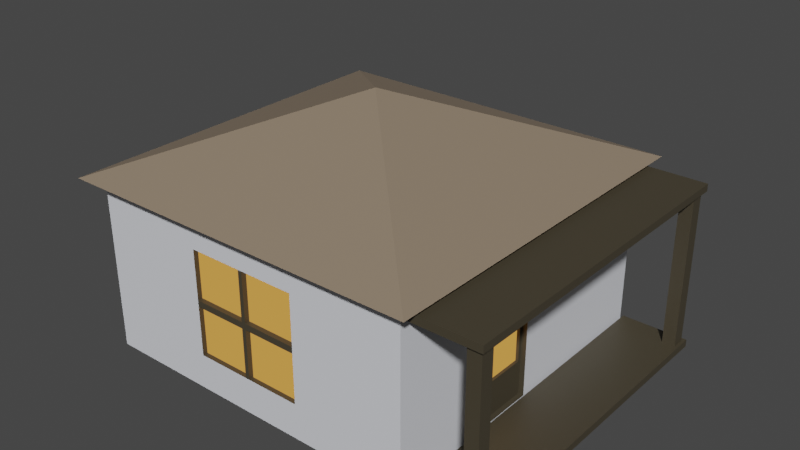 # Source: houses.blend  (saved by Blender 2.82.7; exported with 4.5.12 LTS)
import bpy
from mathutils import Matrix  # noqa: F401  (used for matrix-valued properties, if any)

bpy.ops.wm.read_factory_settings(use_empty=True)
scene = bpy.context.scene
scene.name = 'Scene'

# ---- collections
col_collection = bpy.data.collections.new('Collection'); scene.collection.children.link(col_collection)

# ---- materials (node trees are filled in below, after node groups)
mat_walls = bpy.data.materials.new('Walls')
mat_walls.use_transparent_shadow = False
mat_roof = bpy.data.materials.new('Roof')
mat_roof.use_transparent_shadow = False
mat_wood = bpy.data.materials.new('Wood')
mat_wood.use_transparent_shadow = False
mat_light = bpy.data.materials.new('Light')
mat_light.use_transparent_shadow = False

# ---- material node trees
mat_walls.use_nodes = True; mat_walls.node_tree.nodes.clear()
_N = mat_walls.node_tree.nodes; _L = mat_walls.node_tree.links
n0 = _N.new('ShaderNodeOutputMaterial'); n0.name = 'Material Output'; n0.location = (300, 300)
n1 = _N.new('ShaderNodeBsdfPrincipled'); n1.name = 'Principled BSDF'; n1.location = (10, 300)
n1.distribution = 'GGX'
n1.subsurface_method = 'BURLEY'
n1.inputs[0].default_value = (0.7463, 0.7629, 0.814, 1.0)
n1.inputs[3].default_value = 1.45
n1.inputs[27].default_value = (0.0, 0.0, 0.0, 1.0)
n1.inputs[28].default_value = 1.0
_L.new(n1.outputs[0], n0.inputs[0])
n0.is_active_output = True
mat_roof.use_nodes = True; mat_roof.node_tree.nodes.clear()
_N = mat_roof.node_tree.nodes; _L = mat_roof.node_tree.links
n0 = _N.new('ShaderNodeOutputMaterial'); n0.name = 'Material Output'; n0.location = (300, 300)
n1 = _N.new('ShaderNodeBsdfPrincipled'); n1.name = 'Principled BSDF'; n1.location = (10, 300)
n1.distribution = 'GGX'
n1.subsurface_method = 'BURLEY'
n1.inputs[0].default_value = (0.2668, 0.2034, 0.143, 1.0)
n1.inputs[3].default_value = 1.45
n1.inputs[27].default_value = (0.0, 0.0, 0.0, 1.0)
n1.inputs[28].default_value = 1.0
_L.new(n1.outputs[0], n0.inputs[0])
n0.is_active_output = True
mat_wood.use_nodes = True; mat_wood.node_tree.nodes.clear()
_N = mat_wood.node_tree.nodes; _L = mat_wood.node_tree.links
n0 = _N.new('ShaderNodeOutputMaterial'); n0.name = 'Material Output'; n0.location = (300, 300)
n1 = _N.new('ShaderNodeBsdfPrincipled'); n1.name = 'Principled BSDF'; n1.location = (10, 300)
n1.distribution = 'GGX'
n1.subsurface_method = 'BURLEY'
n1.inputs[0].default_value = (0.06072, 0.05049, 0.03182, 1.0)
n1.inputs[3].default_value = 1.45
n1.inputs[27].default_value = (0.0, 0.0, 0.0, 1.0)
n1.inputs[28].default_value = 1.0
_L.new(n1.outputs[0], n0.inputs[0])
n0.is_active_output = True
mat_light.use_nodes = True; mat_light.node_tree.nodes.clear()
_N = mat_light.node_tree.nodes; _L = mat_light.node_tree.links
n0 = _N.new('ShaderNodeOutputMaterial'); n0.name = 'Material Output'; n0.location = (300, 300)
n1 = _N.new('ShaderNodeEmission'); n1.name = 'Emission'; n1.location = (10, 300)
n1.inputs[0].default_value = (0.5815, 0.278, 0.05748, 1.0)
_L.new(n1.outputs[0], n0.inputs[0])
n0.is_active_output = True

# ---- world
world_world = bpy.data.worlds.new('World'); scene.world = world_world
world_world.use_nodes = True; world_world.node_tree.nodes.clear()
_N = world_world.node_tree.nodes; _L = world_world.node_tree.links
n0 = _N.new('ShaderNodeOutputWorld'); n0.name = 'World Output'; n0.location = (300, 300)
n1 = _N.new('ShaderNodeBackground'); n1.name = 'Background'; n1.location = (10, 300)
n1.inputs[0].default_value = (0.05088, 0.05088, 0.05088, 1.0)
_L.new(n1.outputs[0], n0.inputs[0])
n0.is_active_output = True
world_world.color = (0.05088, 0.05088, 0.05088)
world_world.use_sun_shadow = False
world_world.sun_shadow_jitter_overblur = 0.0

# ---- meshes
me_plane = bpy.data.meshes.new('Plane')
me_plane.from_pydata([(-2.5, -2.5, 0.0), (2.5, -2.5, 0.0), (0.8333, -2.5, 2.606), (-0.8333, -2.5, 2.606), (-2.5, -2.5, 2.606), (2.5, -2.5, 2.606), (0.8333, -2.5, 0.0), (-0.8333, -2.5, 0.0), (2.5, -2.5, 2.084), (2.5, -2.5, 1.35), (2.5, -2.5, 1.256), (2.5, -2.5, 0.5211), (-2.5, -2.5, 0.5211), (-2.5, -2.5, 1.256), (-2.5, -2.5, 1.35), (-2.5, -2.5, 2.084), (-0.8333, -2.5, 0.5211), (-0.8333, -2.5, 1.256), (-0.8333, -2.5, 1.35), (-0.8333, -2.5, 2.084), (0.8333, -2.5, 0.5211), (0.8333, -2.5, 1.256), (0.8333, -2.5, 1.35), (0.8333, -2.5, 2.084), (-0.02976, -2.5, 2.606), (0.02976, -2.5, 2.606), (-0.02976, -2.5, 0.0), (0.02976, -2.5, 0.0), (0.02976, -2.5, 0.5211), (-0.02976, -2.5, 0.5211), (0.02976, -2.5, 1.256), (-0.02976, -2.5, 1.256), (0.02976, -2.5, 1.35), (-0.02976, -2.5, 1.35), (0.02976, -2.5, 2.084), (-0.02976, -2.5, 2.084), (-0.8333, -2.427, 0.5211), (-0.8333, -2.427, 1.256), (-0.8333, -2.427, 1.35), (-0.8333, -2.427, 2.084), (0.8333, -2.427, 0.5211), (0.8333, -2.427, 1.256), (0.8333, -2.427, 1.35), (0.8333, -2.427, 2.084), (-0.02976, -2.427, 0.5211), (-0.02976, -2.427, 1.256), (-0.02976, -2.427, 1.35), (-0.02976, -2.427, 2.084), (0.02976, -2.427, 0.5211), (0.02976, -2.427, 1.256), (0.02976, -2.427, 1.35), (0.02976, -2.427, 2.084), (-2.5, 2.5, 0.0), (2.5, 2.5, 0.0), (0.8333, 2.5, 2.606), (-0.8333, 2.5, 2.606), (-2.5, 2.5, 2.606), (2.5, 2.5, 2.606), (0.8333, 2.5, 0.0), (-0.8333, 2.5, 0.0), (-2.5, 0.0, 0.0), (2.5, 0.0, 0.0), (-2.5, 0.0, 2.606), (2.5, 0.0, 2.606), (0.8333, 0.0, 2.606), (-0.8333, 0.0, 2.606), (-0.8333, 0.0, 0.0), (0.8333, 0.0, 0.0), (2.5, 2.5, 2.084), (2.5, 2.5, 1.35), (2.5, 2.5, 1.256), (2.5, 2.5, 0.5211), (-2.5, 2.5, 0.5211), (-2.5, 2.5, 1.256), (-2.5, 2.5, 1.35), (-2.5, 2.5, 2.084), (-2.5, 0.0, 0.5211), (-2.5, 0.0, 1.256), (-2.5, 0.0, 1.35), (-2.5, 0.0, 2.084), (2.5, 0.0, 0.5211), (2.5, 0.0, 1.256), (2.5, 0.0, 1.35), (2.5, 0.0, 2.084), (-0.8333, 2.5, 0.5211), (-0.8333, 2.5, 1.256), (-0.8333, 2.5, 1.35), (-0.8333, 2.5, 2.084), (0.8333, 2.5, 0.5211), (0.8333, 2.5, 1.256), (0.8333, 2.5, 1.35), (0.8333, 2.5, 2.084), (-0.02976, 0.0, 0.0), (0.02976, 0.0, 0.0), (-0.02976, 2.5, 2.606), (0.02976, 2.5, 2.606), (0.02976, 0.0, 2.606), (-0.02976, 0.0, 2.606), (-0.02976, 2.5, 0.0), (0.02976, 2.5, 0.0), (0.02976, 2.5, 0.5211), (-0.02976, 2.5, 0.5211), (0.02976, 2.5, 1.256), (-0.02976, 2.5, 1.256), (0.02976, 2.5, 1.35), (-0.02976, 2.5, 1.35), (0.02976, 2.5, 2.084), (-0.02976, 2.5, 2.084), (-0.8333, 2.427, 0.5211), (-0.8333, 2.427, 1.256), (-0.8333, 2.427, 1.35), (-0.8333, 2.427, 2.084), (0.8333, 2.427, 0.5211), (0.8333, 2.427, 1.256), (0.8333, 2.427, 1.35), (0.8333, 2.427, 2.084), (-0.02976, 2.427, 0.5211), (-0.02976, 2.427, 1.256), (-0.02976, 2.427, 1.35), (-0.02976, 2.427, 2.084), (0.02976, 2.427, 0.5211), (0.02976, 2.427, 1.256), (0.02976, 2.427, 1.35), (0.02976, 2.427, 2.084), (-2.5, -0.9349, 0.0), (-2.5, -0.9349, 2.606), (2.5, -0.9349, 0.0), (2.5, -0.9349, 2.606), (-0.8333, -0.9349, 0.0), (0.8333, -0.9349, 0.0), (-0.8333, -0.9349, 2.606), (0.8333, -0.9349, 2.606), (2.5, -0.9349, 0.5211), (2.5, -0.9349, 1.256), (2.5, -0.9349, 1.35), (2.5, -0.9349, 2.084), (-2.5, -0.9349, 0.5211), (-2.5, -0.9349, 1.256), (-2.5, -0.9349, 1.35), (-2.5, -0.9349, 2.084), (-0.02976, -0.9349, 0.0), (0.02976, -0.9349, 0.0), (-0.02976, -0.9349, 2.606), (0.02976, -0.9349, 2.606), (2.5, -2.5, 0.03859), (-2.5, -2.5, 0.03859), (-2.5, 0.0, 0.03859), (2.5, 0.0, 0.03859), (-0.8333, -2.5, 0.03859), (0.8333, -2.5, 0.03859), (-0.02976, -2.5, 0.03859), (0.02976, -2.5, 0.03859), (2.5, 2.5, 0.03859), (-2.5, 2.5, 0.03859), (-0.8333, 2.5, 0.03859), (0.8333, 2.5, 0.03859), (-0.02976, 2.5, 0.03859), (0.02976, 2.5, 0.03859), (-2.5, -0.9349, 0.03859), (2.5, -0.9349, 0.03859), (2.423, 0.0, 0.03859), (2.423, 0.0, 0.5211), (2.423, 0.0, 1.256), (2.423, 0.0, 1.35), (2.423, 0.0, 2.084), (2.423, -0.9349, 0.5211), (2.423, -0.9349, 1.256), (2.423, -0.9349, 1.35), (2.423, -0.9349, 2.084), (2.423, -0.9349, 0.03859), (2.423, -0.07525, 1.409), (2.423, -0.07525, 2.025), (2.423, -0.8596, 1.409), (2.423, -0.8596, 2.025), (2.342, -0.07525, 1.409), (2.342, -0.07525, 2.025), (2.342, -0.8596, 1.409), (2.342, -0.8596, 2.025), (2.423, -0.04979, 0.5602), (2.423, -0.04979, 1.216), (2.423, -0.8851, 0.5602), (2.423, -0.8851, 1.216), (2.381, -0.04979, 0.5602), (2.381, -0.04979, 1.216), (2.381, -0.8851, 0.5602), (2.381, -0.8851, 1.216), (2.743, -2.743, 2.575), (2.743, 2.743, 2.575), (-2.743, 2.743, 2.575), (0.0, 0.0, 3.692), (-2.743, -2.743, 2.575), (2.564, -2.485, 3.725e-09), (3.564, -2.485, 3.725e-09), (2.564, 2.465, 3.725e-09), (3.564, 2.465, 3.725e-09), (2.564, -2.485, 0.1099), (3.564, -2.485, 0.1099), (2.564, 2.465, 0.1099), (3.564, 2.465, 0.1099), (2.564, -2.485, 2.402), (3.564, -2.485, 2.402), (2.564, 2.465, 2.402), (3.564, 2.465, 2.402), (2.564, -2.485, 2.512), (3.564, -2.485, 2.512), (2.564, 2.465, 2.512), (3.564, 2.465, 2.512), (3.325, -2.434, 0.1082), (3.52, -2.434, 0.1082), (3.325, -2.239, 0.1082), (3.52, -2.239, 0.1082), (3.325, -2.434, 2.447), (3.52, -2.434, 2.447), (3.325, -2.239, 2.447), (3.52, -2.239, 2.447), (3.325, 2.198, 0.1082), (3.52, 2.198, 0.1082), (3.325, 2.393, 0.1082), (3.52, 2.393, 0.1082), (3.325, 2.198, 2.447), (3.52, 2.198, 2.447), (3.325, 2.393, 2.447), (3.52, 2.393, 2.447)], [], [(143, 131, 64, 96), (124, 60, 66, 128), (141, 93, 67, 129), (139, 15, 4, 125), (15, 19, 3, 4), (23, 8, 5, 2), (125, 130, 65, 62), (135, 83, 63, 127), (131, 127, 63, 64), (129, 67, 61, 126), (34, 23, 2, 25), (151, 149, 20, 28), (34, 32, 50, 51), (30, 21, 22, 32), (22, 23, 43, 42), (81, 82, 163, 162), (133, 132, 165, 166), (80, 81, 162, 161), (159, 147, 160, 169), (149, 144, 11, 20), (20, 11, 10, 21), (21, 10, 9, 22), (22, 9, 8, 23), (145, 148, 16, 12), (12, 16, 17, 13), (13, 17, 18, 14), (14, 18, 19, 15), (158, 145, 12, 136), (136, 12, 13, 137), (137, 13, 14, 138), (138, 14, 15, 139), (33, 35, 47, 46), (33, 32, 34, 35), (17, 31, 33, 18), (31, 30, 32, 33), (28, 20, 40, 48), (29, 28, 30, 31), (148, 150, 29, 16), (150, 151, 28, 29), (19, 35, 24, 3), (35, 34, 25, 24), (128, 66, 92, 140), (140, 92, 93, 141), (130, 142, 97, 65), (142, 143, 96, 97), (48, 40, 41, 49), (50, 42, 43, 51), (38, 46, 47, 39), (36, 44, 45, 37), (16, 29, 44, 36), (17, 16, 36, 37), (21, 30, 49, 41), (31, 17, 37, 45), (18, 33, 46, 38), (19, 18, 38, 39), (32, 22, 42, 50), (29, 31, 45, 44), (35, 19, 39, 47), (30, 28, 48, 49), (20, 21, 41, 40), (23, 34, 51, 43), (95, 96, 64, 54), (52, 59, 66, 60), (99, 58, 67, 93), (79, 62, 56, 75), (75, 56, 55, 87), (91, 54, 57, 68), (56, 62, 65, 55), (68, 57, 63, 83), (54, 64, 63, 57), (58, 53, 61, 67), (106, 95, 54, 91), (157, 100, 88, 155), (106, 123, 122, 104), (102, 104, 90, 89), (90, 114, 115, 91), (152, 71, 80, 147), (71, 70, 81, 80), (70, 69, 82, 81), (69, 68, 83, 82), (155, 88, 71, 152), (88, 89, 70, 71), (89, 90, 69, 70), (90, 91, 68, 69), (153, 72, 84, 154), (72, 73, 85, 84), (73, 74, 86, 85), (74, 75, 87, 86), (146, 76, 72, 153), (76, 77, 73, 72), (77, 78, 74, 73), (78, 79, 75, 74), (105, 118, 119, 107), (105, 107, 106, 104), (85, 86, 105, 103), (103, 105, 104, 102), (100, 120, 112, 88), (101, 103, 102, 100), (154, 84, 101, 156), (156, 101, 100, 157), (87, 55, 94, 107), (107, 94, 95, 106), (59, 98, 92, 66), (98, 99, 93, 92), (55, 65, 97, 94), (94, 97, 96, 95), (120, 121, 113, 112), (122, 123, 115, 114), (110, 111, 119, 118), (108, 109, 117, 116), (84, 108, 116, 101), (85, 109, 108, 84), (89, 113, 121, 102), (103, 117, 109, 85), (86, 110, 118, 105), (87, 111, 110, 86), (104, 122, 114, 90), (101, 116, 117, 103), (107, 119, 111, 87), (102, 121, 120, 100), (88, 112, 113, 89), (91, 115, 123, 106), (24, 25, 143, 142), (3, 24, 142, 130), (26, 140, 141, 27), (7, 128, 140, 26), (78, 138, 139, 79), (77, 137, 138, 78), (76, 136, 137, 77), (146, 158, 136, 76), (9, 134, 135, 8), (10, 133, 134, 9), (11, 132, 133, 10), (144, 159, 132, 11), (6, 129, 126, 1), (2, 5, 127, 131), (8, 135, 127, 5), (4, 3, 130, 125), (79, 139, 125, 62), (27, 141, 129, 6), (0, 124, 128, 7), (25, 2, 131, 143), (1, 126, 159, 144), (60, 124, 158, 146), (98, 156, 157, 99), (59, 154, 156, 98), (60, 146, 153, 52), (52, 153, 154, 59), (58, 155, 152, 53), (53, 152, 147, 61), (99, 157, 155, 58), (26, 27, 151, 150), (7, 26, 150, 148), (124, 0, 145, 158), (0, 7, 148, 145), (6, 1, 144, 149), (126, 61, 147, 159), (27, 6, 149, 151), (169, 160, 161, 165), (165, 161, 178, 180), (166, 162, 163, 167), (168, 167, 172, 173), (132, 159, 169, 165), (83, 135, 168, 164), (135, 134, 167, 168), (82, 83, 164, 163), (147, 80, 161, 160), (134, 133, 166, 167), (171, 173, 177, 175), (167, 163, 170, 172), (164, 168, 173, 171), (163, 164, 171, 170), (176, 174, 175, 177), (170, 171, 175, 174), (173, 172, 176, 177), (172, 170, 174, 176), (181, 180, 184, 185), (162, 166, 181, 179), (161, 162, 179, 178), (166, 165, 180, 181), (184, 182, 183, 185), (180, 178, 182, 184), (179, 181, 185, 183), (178, 179, 183, 182), (186, 189, 190), (188, 189, 187), (190, 189, 188), (187, 189, 186), (188, 187, 186, 190), (191, 193, 194, 192), (195, 196, 198, 197), (194, 193, 197, 198), (191, 192, 196, 195), (192, 194, 198, 196), (193, 191, 195, 197), (199, 201, 202, 200), (203, 204, 206, 205), (202, 201, 205, 206), (199, 200, 204, 203), (200, 202, 206, 204), (201, 199, 203, 205), (207, 209, 210, 208), (211, 212, 214, 213), (207, 208, 212, 211), (208, 210, 214, 212), (209, 207, 211, 213), (210, 209, 213, 214), (215, 217, 218, 216), (219, 220, 222, 221), (215, 216, 220, 219), (216, 218, 222, 220), (217, 215, 219, 221), (218, 217, 221, 222)])
me_plane.polygons.foreach_set('material_index', [0, 0, 0, 0, 0, 0, 0, 0, 0, 0, 0, 0, 2, 2, 2, 2, 2, 2, 2, 0, 0, 0, 0, 0, 0, 0, 0, 0, 0, 0, 0, 2, 2, 2, 2, 2, 2, 0, 0, 0, 0, 0, 0, 0, 0, 3, 3, 3, 3, 2, 2, 2, 2, 2, 2, 2, 2, 2, 2, 2, 2, 0, 0, 0, 0, 0, 0, 0, 0, 0, 0, 0, 0, 2, 2, 2, 0, 0, 0, 0, 0, 0, 0, 0, 0, 0, 0, 0, 0, 0, 0, 0, 2, 2, 2, 2, 2, 2, 0, 0, 0, 0, 0, 0, 0, 0, 3, 3, 3, 3, 2, 2, 2, 2, 2, 2, 2, 2, 2, 2, 2, 2, 0, 0, 0, 0, 0, 0, 0, 0, 0, 0, 0, 0, 0, 0, 0, 0, 0, 0, 0, 0, 0, 0, 0, 0, 0, 0, 0, 0, 0, 0, 0, 0, 0, 0, 0, 0, 2, 2, 2, 2, 2, 0, 2, 2, 2, 2, 2, 2, 2, 2, 3, 2, 2, 2, 2, 2, 2, 2, 3, 2, 2, 2, 1, 1, 1, 1, 1, 2, 2, 2, 2, 2, 2, 2, 2, 2, 2, 2, 2, 2, 2, 2, 2, 2, 2, 2, 2, 2, 2, 2, 2])
_uv = me_plane.uv_layers.new(name='UVMap')
_uv.uv.foreach_set('vector', [0.5556, 0.313, 0.6667, 0.313, 0.6667, 0.5, 0.5556, 0.5, 0.0, 0.313, 0.0, 0.5, 0.3333, 0.5, 0.3333, 0.313, 0.5556, 0.313, 0.5556, 0.5, 0.6667, 0.5, 0.6667, 0.313, 0.0, 0.313, 0.0, 0.0, 0.0, 0.0, 0.0, 0.313, 0.0, 0.0, 0.3333, 0.0, 0.3333, 0.0, 0.0, 0.0, 0.6667, 0.0, 1.0, 0.0, 1.0, 0.0, 0.6667, 0.0, 0.0, 0.313, 0.3333, 0.313, 0.3333, 0.5, 0.0, 0.5, 1.0, 0.313, 1.0, 0.5, 1.0, 0.5, 1.0, 0.313, 0.6667, 0.313, 1.0, 0.313, 1.0, 0.5, 0.6667, 0.5, 0.6667, 0.313, 0.6667, 0.5, 1.0, 0.5, 1.0, 0.313, 0.5556, 0.0, 0.6667, 0.0, 0.6667, 0.0, 0.5556, 0.0, 0.5556, 0.0, 0.6667, 0.0, 0.6667, 0.0, 0.5556, 0.0, 0.5556, 0.0, 0.5556, 0.0, 0.5556, 0.0, 0.5556, 0.0, 0.5556, 0.0, 0.6667, 0.0, 0.6667, 0.0, 0.5556, 0.0, 0.6667, 0.0, 0.6667, 0.0, 0.6667, 0.0, 0.6667, 0.0, 1.0, 0.5, 1.0, 0.5, 1.0, 0.5, 1.0, 0.5, 1.0, 0.313, 1.0, 0.313, 1.0, 0.313, 1.0, 0.313, 1.0, 0.5, 1.0, 0.5, 1.0, 0.5, 1.0, 0.5, 1.0, 0.313, 1.0, 0.5, 1.0, 0.5, 1.0, 0.313, 0.6667, 0.0, 1.0, 0.0, 1.0, 0.0, 0.6667, 0.0, 0.6667, 0.0, 1.0, 0.0, 1.0, 0.0, 0.6667, 0.0, 0.6667, 0.0, 1.0, 0.0, 1.0, 0.0, 0.6667, 0.0, 0.6667, 0.0, 1.0, 0.0, 1.0, 0.0, 0.6667, 0.0, 0.0, 0.0, 0.3333, 0.0, 0.3333, 0.0, 0.0, 0.0, 0.0, 0.0, 0.3333, 0.0, 0.3333, 0.0, 0.0, 0.0, 0.0, 0.0, 0.3333, 0.0, 0.3333, 0.0, 0.0, 0.0, 0.0, 0.0, 0.3333, 0.0, 0.3333, 0.0, 0.0, 0.0, 0.0, 0.313, 0.0, 0.0, 0.0, 0.0, 0.0, 0.313, 0.0, 0.313, 0.0, 0.0, 0.0, 0.0, 0.0, 0.313, 0.0, 0.313, 0.0, 0.0, 0.0, 0.0, 0.0, 0.313, 0.0, 0.313, 0.0, 0.0, 0.0, 0.0, 0.0, 0.313, 0.4444, 0.0, 0.4444, 0.0, 0.4444, 0.0, 0.4444, 0.0, 0.4444, 0.0, 0.5556, 0.0, 0.5556, 0.0, 0.4444, 0.0, 0.3333, 0.0, 0.4444, 0.0, 0.4444, 0.0, 0.3333, 0.0, 0.4444, 0.0, 0.5556, 0.0, 0.5556, 0.0, 0.4444, 0.0, 0.5556, 0.0, 0.6667, 0.0, 0.6667, 0.0, 0.5556, 0.0, 0.4444, 0.0, 0.5556, 0.0, 0.5556, 0.0, 0.4444, 0.0, 0.3333, 0.0, 0.4444, 0.0, 0.4444, 0.0, 0.3333, 0.0, 0.4444, 0.0, 0.5556, 0.0, 0.5556, 0.0, 0.4444, 0.0, 0.3333, 0.0, 0.4444, 0.0, 0.4444, 0.0, 0.3333, 0.0, 0.4444, 0.0, 0.5556, 0.0, 0.5556, 0.0, 0.4444, 0.0, 0.3333, 0.313, 0.3333, 0.5, 0.4444, 0.5, 0.4444, 0.313, 0.4444, 0.313, 0.4444, 0.5, 0.5556, 0.5, 0.5556, 0.313, 0.3333, 0.313, 0.4444, 0.313, 0.4444, 0.5, 0.3333, 0.5, 0.4444, 0.313, 0.5556, 0.313, 0.5556, 0.5, 0.4444, 0.5, 0.5556, 0.0, 0.6667, 0.0, 0.6667, 0.0, 0.5556, 0.0, 0.5556, 0.0, 0.6667, 0.0, 0.6667, 0.0, 0.5556, 0.0, 0.3333, 0.0, 0.4444, 0.0, 0.4444, 0.0, 0.3333, 0.0, 0.3333, 0.0, 0.4444, 0.0, 0.4444, 0.0, 0.3333, 0.0, 0.3333, 0.0, 0.4444, 0.0, 0.4444, 0.0, 0.3333, 0.0, 0.3333, 0.0, 0.3333, 0.0, 0.3333, 0.0, 0.3333, 0.0, 0.6667, 0.0, 0.5556, 0.0, 0.5556, 0.0, 0.6667, 0.0, 0.4444, 0.0, 0.3333, 0.0, 0.3333, 0.0, 0.4444, 0.0, 0.3333, 0.0, 0.4444, 0.0, 0.4444, 0.0, 0.3333, 0.0, 0.3333, 0.0, 0.3333, 0.0, 0.3333, 0.0, 0.3333, 0.0, 0.5556, 0.0, 0.6667, 0.0, 0.6667, 0.0, 0.5556, 0.0, 0.4444, 0.0, 0.4444, 0.0, 0.4444, 0.0, 0.4444, 0.0, 0.4444, 0.0, 0.3333, 0.0, 0.3333, 0.0, 0.4444, 0.0, 0.5556, 0.0, 0.5556, 0.0, 0.5556, 0.0, 0.5556, 0.0, 0.6667, 0.0, 0.6667, 0.0, 0.6667, 0.0, 0.6667, 0.0, 0.6667, 0.0, 0.5556, 0.0, 0.5556, 0.0, 0.6667, 0.0, 0.5556, 0.0, 0.5556, 0.5, 0.6667, 0.5, 0.6667, 0.0, 0.0, 0.0, 0.3333, 0.0, 0.3333, 0.5, 0.0, 0.5, 0.5556, 0.0, 0.6667, 0.0, 0.6667, 0.5, 0.5556, 0.5, 0.0, 0.5, 0.0, 0.5, 0.0, 0.0, 0.0, 0.0, 0.0, 0.0, 0.0, 0.0, 0.3333, 0.0, 0.3333, 0.0, 0.6667, 0.0, 0.6667, 0.0, 1.0, 0.0, 1.0, 0.0, 0.0, 0.0, 0.0, 0.5, 0.3333, 0.5, 0.3333, 0.0, 1.0, 0.0, 1.0, 0.0, 1.0, 0.5, 1.0, 0.5, 0.6667, 0.0, 0.6667, 0.5, 1.0, 0.5, 1.0, 0.0, 0.6667, 0.0, 1.0, 0.0, 1.0, 0.5, 0.6667, 0.5, 0.5556, 0.0, 0.5556, 0.0, 0.6667, 0.0, 0.6667, 0.0, 0.5556, 0.0, 0.5556, 0.0, 0.6667, 0.0, 0.6667, 0.0, 0.5556, 0.0, 0.5556, 0.0, 0.5556, 0.0, 0.5556, 0.0, 0.5556, 0.0, 0.5556, 0.0, 0.6667, 0.0, 0.6667, 0.0, 0.6667, 0.0, 0.6667, 0.0, 0.6667, 0.0, 0.6667, 0.0, 1.0, 0.0, 1.0, 0.0, 1.0, 0.5, 1.0, 0.5, 1.0, 0.0, 1.0, 0.0, 1.0, 0.5, 1.0, 0.5, 1.0, 0.0, 1.0, 0.0, 1.0, 0.5, 1.0, 0.5, 1.0, 0.0, 1.0, 0.0, 1.0, 0.5, 1.0, 0.5, 0.6667, 0.0, 0.6667, 0.0, 1.0, 0.0, 1.0, 0.0, 0.6667, 0.0, 0.6667, 0.0, 1.0, 0.0, 1.0, 0.0, 0.6667, 0.0, 0.6667, 0.0, 1.0, 0.0, 1.0, 0.0, 0.6667, 0.0, 0.6667, 0.0, 1.0, 0.0, 1.0, 0.0, 0.0, 0.0, 0.0, 0.0, 0.3333, 0.0, 0.3333, 0.0, 0.0, 0.0, 0.0, 0.0, 0.3333, 0.0, 0.3333, 0.0, 0.0, 0.0, 0.0, 0.0, 0.3333, 0.0, 0.3333, 0.0, 0.0, 0.0, 0.0, 0.0, 0.3333, 0.0, 0.3333, 0.0, 0.0, 0.5, 0.0, 0.5, 0.0, 0.0, 0.0, 0.0, 0.0, 0.5, 0.0, 0.5, 0.0, 0.0, 0.0, 0.0, 0.0, 0.5, 0.0, 0.5, 0.0, 0.0, 0.0, 0.0, 0.0, 0.5, 0.0, 0.5, 0.0, 0.0, 0.0, 0.0, 0.4444, 0.0, 0.4444, 0.0, 0.4444, 0.0, 0.4444, 0.0, 0.4444, 0.0, 0.4444, 0.0, 0.5556, 0.0, 0.5556, 0.0, 0.3333, 0.0, 0.3333, 0.0, 0.4444, 0.0, 0.4444, 0.0, 0.4444, 0.0, 0.4444, 0.0, 0.5556, 0.0, 0.5556, 0.0, 0.5556, 0.0, 0.5556, 0.0, 0.6667, 0.0, 0.6667, 0.0, 0.4444, 0.0, 0.4444, 0.0, 0.5556, 0.0, 0.5556, 0.0, 0.3333, 0.0, 0.3333, 0.0, 0.4444, 0.0, 0.4444, 0.0, 0.4444, 0.0, 0.4444, 0.0, 0.5556, 0.0, 0.5556, 0.0, 0.3333, 0.0, 0.3333, 0.0, 0.4444, 0.0, 0.4444, 0.0, 0.4444, 0.0, 0.4444, 0.0, 0.5556, 0.0, 0.5556, 0.0, 0.3333, 0.0, 0.4444, 0.0, 0.4444, 0.5, 0.3333, 0.5, 0.4444, 0.0, 0.5556, 0.0, 0.5556, 0.5, 0.4444, 0.5, 0.3333, 0.0, 0.3333, 0.5, 0.4444, 0.5, 0.4444, 0.0, 0.4444, 0.0, 0.4444, 0.5, 0.5556, 0.5, 0.5556, 0.0, 0.5556, 0.0, 0.5556, 0.0, 0.6667, 0.0, 0.6667, 0.0, 0.5556, 0.0, 0.5556, 0.0, 0.6667, 0.0, 0.6667, 0.0, 0.3333, 0.0, 0.3333, 0.0, 0.4444, 0.0, 0.4444, 0.0, 0.3333, 0.0, 0.3333, 0.0, 0.4444, 0.0, 0.4444, 0.0, 0.3333, 0.0, 0.3333, 0.0, 0.4444, 0.0, 0.4444, 0.0, 0.3333, 0.0, 0.3333, 0.0, 0.3333, 0.0, 0.3333, 0.0, 0.6667, 0.0, 0.6667, 0.0, 0.5556, 0.0, 0.5556, 0.0, 0.4444, 0.0, 0.4444, 0.0, 0.3333, 0.0, 0.3333, 0.0, 0.3333, 0.0, 0.3333, 0.0, 0.4444, 0.0, 0.4444, 0.0, 0.3333, 0.0, 0.3333, 0.0, 0.3333, 0.0, 0.3333, 0.0, 0.5556, 0.0, 0.5556, 0.0, 0.6667, 0.0, 0.6667, 0.0, 0.4444, 0.0, 0.4444, 0.0, 0.4444, 0.0, 0.4444, 0.0, 0.4444, 0.0, 0.4444, 0.0, 0.3333, 0.0, 0.3333, 0.0, 0.5556, 0.0, 0.5556, 0.0, 0.5556, 0.0, 0.5556, 0.0, 0.6667, 0.0, 0.6667, 0.0, 0.6667, 0.0, 0.6667, 0.0, 0.6667, 0.0, 0.6667, 0.0, 0.5556, 0.0, 0.5556, 0.0, 0.4444, 0.0, 0.5556, 0.0, 0.5556, 0.313, 0.4444, 0.313, 0.3333, 0.0, 0.4444, 0.0, 0.4444, 0.313, 0.3333, 0.313, 0.4444, 0.0, 0.4444, 0.313, 0.5556, 0.313, 0.5556, 0.0, 0.3333, 0.0, 0.3333, 0.313, 0.4444, 0.313, 0.4444, 0.0, 0.0, 0.5, 0.0, 0.313, 0.0, 0.313, 0.0, 0.5, 0.0, 0.5, 0.0, 0.313, 0.0, 0.313, 0.0, 0.5, 0.0, 0.5, 0.0, 0.313, 0.0, 0.313, 0.0, 0.5, 0.0, 0.5, 0.0, 0.313, 0.0, 0.313, 0.0, 0.5, 1.0, 0.0, 1.0, 0.313, 1.0, 0.313, 1.0, 0.0, 1.0, 0.0, 1.0, 0.313, 1.0, 0.313, 1.0, 0.0, 1.0, 0.0, 1.0, 0.313, 1.0, 0.313, 1.0, 0.0, 1.0, 0.0, 1.0, 0.313, 1.0, 0.313, 1.0, 0.0, 0.6667, 0.0, 0.6667, 0.313, 1.0, 0.313, 1.0, 0.0, 0.6667, 0.0, 1.0, 0.0, 1.0, 0.313, 0.6667, 0.313, 1.0, 0.0, 1.0, 0.313, 1.0, 0.313, 1.0, 0.0, 0.0, 0.0, 0.3333, 0.0, 0.3333, 0.313, 0.0, 0.313, 0.0, 0.5, 0.0, 0.313, 0.0, 0.313, 0.0, 0.5, 0.5556, 0.0, 0.5556, 0.313, 0.6667, 0.313, 0.6667, 0.0, 0.0, 0.0, 0.0, 0.313, 0.3333, 0.313, 0.3333, 0.0, 0.5556, 0.0, 0.6667, 0.0, 0.6667, 0.313, 0.5556, 0.313, 1.0, 0.0, 1.0, 0.313, 1.0, 0.313, 1.0, 0.0, 0.0, 0.5, 0.0, 0.313, 0.0, 0.313, 0.0, 0.5, 0.4444, 0.0, 0.4444, 0.0, 0.5556, 0.0, 0.5556, 0.0, 0.3333, 0.0, 0.3333, 0.0, 0.4444, 0.0, 0.4444, 0.0, 0.0, 0.5, 0.0, 0.5, 0.0, 0.0, 0.0, 0.0, 0.0, 0.0, 0.0, 0.0, 0.3333, 0.0, 0.3333, 0.0, 0.6667, 0.0, 0.6667, 0.0, 1.0, 0.0, 1.0, 0.0, 1.0, 0.0, 1.0, 0.0, 1.0, 0.5, 1.0, 0.5, 0.5556, 0.0, 0.5556, 0.0, 0.6667, 0.0, 0.6667, 0.0, 0.4444, 0.0, 0.5556, 0.0, 0.5556, 0.0, 0.4444, 0.0, 0.3333, 0.0, 0.4444, 0.0, 0.4444, 0.0, 0.3333, 0.0, 0.0, 0.313, 0.0, 0.0, 0.0, 0.0, 0.0, 0.313, 0.0, 0.0, 0.3333, 0.0, 0.3333, 0.0, 0.0, 0.0, 0.6667, 0.0, 1.0, 0.0, 1.0, 0.0, 0.6667, 0.0, 1.0, 0.313, 1.0, 0.5, 1.0, 0.5, 1.0, 0.313, 0.5556, 0.0, 0.6667, 0.0, 0.6667, 0.0, 0.5556, 0.0, 1.0, 0.313, 1.0, 0.5, 1.0, 0.5, 1.0, 0.313, 1.0, 0.313, 1.0, 0.5, 1.0, 0.5, 1.0, 0.313, 1.0, 0.313, 1.0, 0.5, 1.0, 0.5, 1.0, 0.313, 1.0, 0.313, 1.0, 0.313, 1.0, 0.313, 1.0, 0.313, 1.0, 0.313, 1.0, 0.313, 1.0, 0.313, 1.0, 0.313, 1.0, 0.5, 1.0, 0.313, 1.0, 0.313, 1.0, 0.5, 1.0, 0.313, 1.0, 0.313, 1.0, 0.313, 1.0, 0.313, 1.0, 0.5, 1.0, 0.5, 1.0, 0.5, 1.0, 0.5, 1.0, 0.5, 1.0, 0.5, 1.0, 0.5, 1.0, 0.5, 1.0, 0.313, 1.0, 0.313, 1.0, 0.313, 1.0, 0.313, 1.0, 0.5, 1.0, 0.313, 1.0, 0.313, 1.0, 0.5, 1.0, 0.313, 1.0, 0.5, 1.0, 0.5, 1.0, 0.313, 1.0, 0.5, 1.0, 0.313, 1.0, 0.313, 1.0, 0.5, 1.0, 0.5, 1.0, 0.5, 1.0, 0.5, 1.0, 0.5, 1.0, 0.313, 1.0, 0.5, 1.0, 0.5, 1.0, 0.313, 1.0, 0.5, 1.0, 0.5, 1.0, 0.5, 1.0, 0.5, 1.0, 0.313, 1.0, 0.313, 1.0, 0.313, 1.0, 0.313, 1.0, 0.313, 1.0, 0.5, 1.0, 0.5, 1.0, 0.313, 1.0, 0.313, 1.0, 0.313, 1.0, 0.313, 1.0, 0.313, 1.0, 0.5, 1.0, 0.313, 1.0, 0.313, 1.0, 0.5, 1.0, 0.5, 1.0, 0.5, 1.0, 0.5, 1.0, 0.5, 1.0, 0.313, 1.0, 0.313, 1.0, 0.313, 1.0, 0.313, 1.0, 0.313, 1.0, 0.5, 1.0, 0.5, 1.0, 0.313, 1.0, 0.313, 1.0, 0.5, 1.0, 0.5, 1.0, 0.313, 1.0, 0.5, 1.0, 0.313, 1.0, 0.313, 1.0, 0.5, 1.0, 0.5, 1.0, 0.5, 1.0, 0.5, 1.0, 0.5, 0.375, 0.0, 0.625, 0.25, 0.375, 0.25, 0.375, 0.25, 0.625, 0.5, 0.375, 0.5, 0.375, 0.5, 0.625, 0.75, 0.375, 0.75, 0.375, 0.75, 0.625, 1.0, 0.375, 1.0, 0.125, 0.5, 0.375, 0.5, 0.375, 0.75, 0.125, 0.75, 0.0, 0.0, 0.0, 1.0, 1.0, 1.0, 1.0, 0.0, 0.0, 0.0, 1.0, 0.0, 1.0, 1.0, 0.0, 1.0, 1.0, 1.0, 0.0, 1.0, 0.0, 1.0, 1.0, 1.0, 0.0, 0.0, 1.0, 0.0, 1.0, 0.0, 0.0, 0.0, 1.0, 0.0, 1.0, 1.0, 1.0, 1.0, 1.0, 0.0, 0.0, 1.0, 0.0, 0.0, 0.0, 0.0, 0.0, 1.0, 0.0, 0.0, 0.0, 1.0, 1.0, 1.0, 1.0, 0.0, 0.0, 0.0, 1.0, 0.0, 1.0, 1.0, 0.0, 1.0, 1.0, 1.0, 0.0, 1.0, 0.0, 1.0, 1.0, 1.0, 0.0, 0.0, 1.0, 0.0, 1.0, 0.0, 0.0, 0.0, 1.0, 0.0, 1.0, 1.0, 1.0, 1.0, 1.0, 0.0, 0.0, 1.0, 0.0, 0.0, 0.0, 0.0, 0.0, 1.0, 0.0, 0.0, 0.0, 1.0, 1.0, 1.0, 1.0, 0.0, 0.0, 0.0, 1.0, 0.0, 1.0, 1.0, 0.0, 1.0, 0.0, 0.0, 1.0, 0.0, 1.0, 0.0, 0.0, 0.0, 1.0, 0.0, 1.0, 1.0, 1.0, 1.0, 1.0, 0.0, 0.0, 1.0, 0.0, 0.0, 0.0, 0.0, 0.0, 1.0, 1.0, 1.0, 0.0, 1.0, 0.0, 1.0, 1.0, 1.0, 0.0, 0.0, 0.0, 1.0, 1.0, 1.0, 1.0, 0.0, 0.0, 0.0, 1.0, 0.0, 1.0, 1.0, 0.0, 1.0, 0.0, 0.0, 1.0, 0.0, 1.0, 0.0, 0.0, 0.0, 1.0, 0.0, 1.0, 1.0, 1.0, 1.0, 1.0, 0.0, 0.0, 1.0, 0.0, 0.0, 0.0, 0.0, 0.0, 1.0, 1.0, 1.0, 0.0, 1.0, 0.0, 1.0, 1.0, 1.0])
me_plane.materials.append(mat_walls)
me_plane.materials.append(mat_roof)
me_plane.materials.append(mat_wood)
me_plane.materials.append(mat_light)
me_plane.use_remesh_fix_poles = True
me_plane.use_remesh_preserve_attributes = False
me_plane.use_mirror_vertex_groups = False
me_plane.update()

# ---- objects
ob_house_1 = bpy.data.objects.new('House 1', me_plane)

# ---- transforms, parenting, visibility, modifiers, constraints
ob_house_1.location = (0.0, 0.0, 0.0)
ob_house_1.lineart.crease_threshold = 0.0

# ---- collection membership
col_collection.objects.link(ob_house_1)

# ---- scene / render settings (as saved in the file)
scene.frame_start = 1; scene.frame_end = 250; scene.frame_set(1)
scene.render.engine = 'BLENDER_EEVEE_NEXT'
scene.cycles.use_denoising = False
scene.cycles.samples = 128
scene.cycles.sampling_pattern = 'TABULATED_SOBOL'
scene.cycles.use_adaptive_sampling = False
scene.cycles.use_light_tree = False
scene.view_settings.view_transform = 'Filmic'
bpy.context.view_layer.update()

# ---- added for rendering (the .blend has no active camera and no usable light): camera, sun
cam_auto = bpy.data.cameras.new('AutoCamera')
cam_auto.lens = 50.0
cam_auto.sensor_width = 36.0
cam_auto.clip_end = 1000.0
ob_auto_camera = bpy.data.objects.new('AutoCamera', cam_auto)
scene.collection.objects.link(ob_auto_camera)
ob_auto_camera.location = (8.86591, -10.1463, 8.6103)
ob_auto_camera.rotation_euler = (1.09748, -7.21219e-08, 0.694738)
scene.camera = ob_auto_camera
light_auto_sun = bpy.data.lights.new('AutoSun', 'SUN')
light_auto_sun.energy = 3.0
light_auto_sun.angle = 0.0523599
ob_auto_sun = bpy.data.objects.new('AutoSun', light_auto_sun)
scene.collection.objects.link(ob_auto_sun)
ob_auto_sun.rotation_euler = (0.872665, 0.174533, 0.523599)
bpy.context.view_layer.update()
